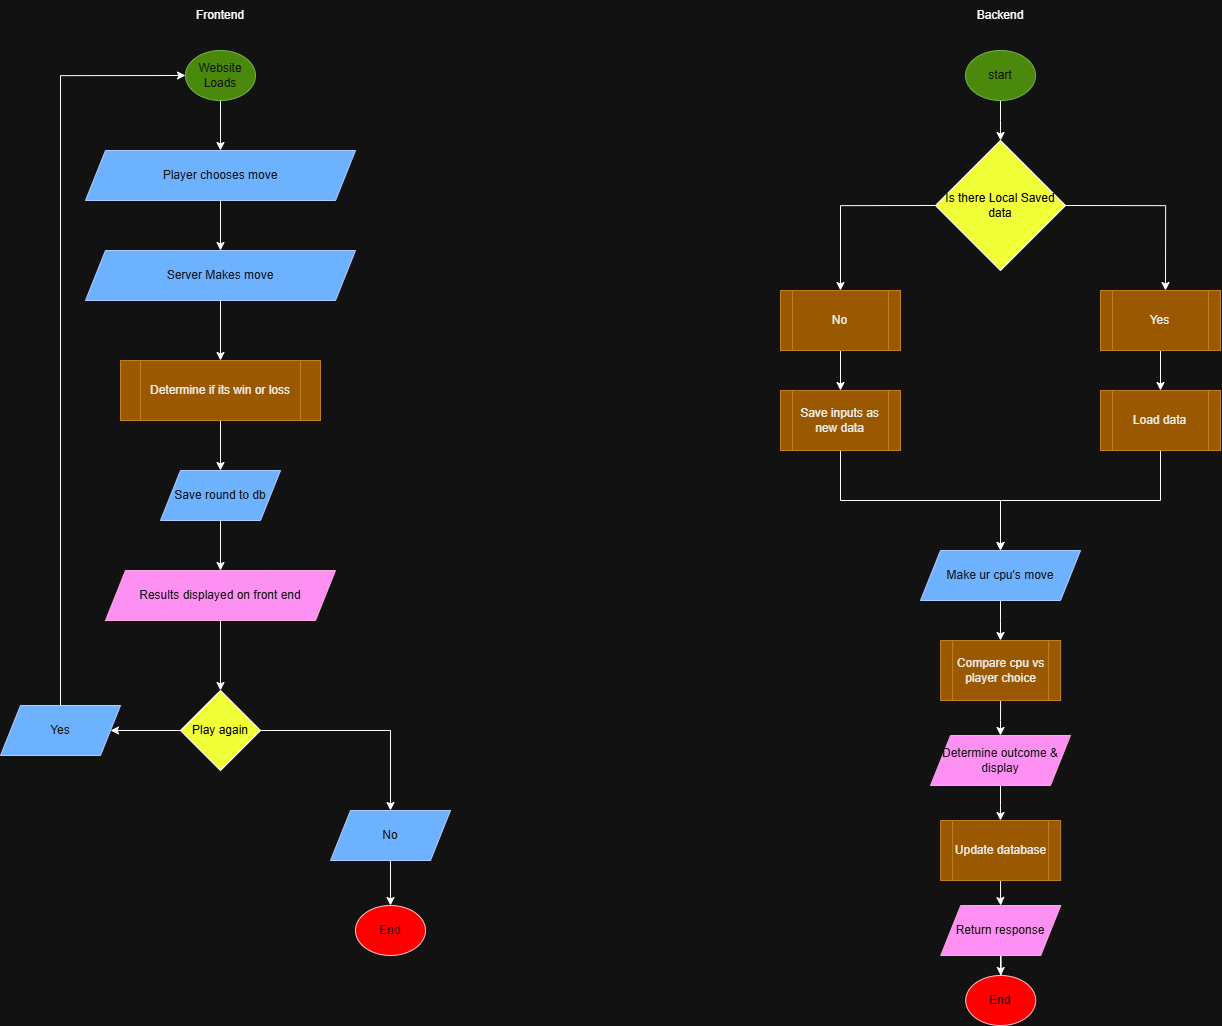

The diagram above was exported from draw.io. Its source (the exported page's mxGraphModel, read from the mxfile embedded in the PNG):
<mxGraphModel dx="4804" dy="2180" grid="1" gridSize="10" guides="1" tooltips="1" connect="1" arrows="1" fold="1" page="1" pageScale="1" pageWidth="850" pageHeight="1100" math="0" shadow="0">
  <root>
    <mxCell id="0" />
    <mxCell id="1" parent="0" />
    <mxCell id="PE-a21nzQOHibOmfSnfz-1" parent="1" style="text;html=1;whiteSpace=wrap;strokeColor=none;fillColor=none;align=center;verticalAlign=middle;rounded=0;" value="Frontend" vertex="1">
      <mxGeometry height="30" width="60" x="40" y="30" as="geometry" />
    </mxCell>
    <mxCell id="PE-a21nzQOHibOmfSnfz-2" parent="1" style="text;html=1;whiteSpace=wrap;strokeColor=none;fillColor=none;align=center;verticalAlign=middle;rounded=0;" value="Backend" vertex="1">
      <mxGeometry height="30" width="60" x="820" y="30" as="geometry" />
    </mxCell>
    <mxCell id="PE-a21nzQOHibOmfSnfz-4" edge="1" parent="1" source="PE-a21nzQOHibOmfSnfz-3" style="edgeStyle=orthogonalEdgeStyle;rounded=0;orthogonalLoop=1;jettySize=auto;html=1;exitX=0.5;exitY=1;exitDx=0;exitDy=0;" target="PE-a21nzQOHibOmfSnfz-5">
      <mxGeometry relative="1" as="geometry">
        <mxPoint x="70" y="170" as="targetPoint" />
      </mxGeometry>
    </mxCell>
    <mxCell id="PE-a21nzQOHibOmfSnfz-3" parent="1" style="ellipse;whiteSpace=wrap;html=1;fillColor=#60a917;fontColor=#ffffff;strokeColor=#2D7600;" value="Website Loads" vertex="1">
      <mxGeometry height="50" width="70" x="35" y="80" as="geometry" />
    </mxCell>
    <mxCell id="PE-a21nzQOHibOmfSnfz-6" edge="1" parent="1" source="PE-a21nzQOHibOmfSnfz-5" style="edgeStyle=orthogonalEdgeStyle;rounded=0;orthogonalLoop=1;jettySize=auto;html=1;exitX=0.5;exitY=1;exitDx=0;exitDy=0;">
      <mxGeometry relative="1" as="geometry">
        <mxPoint x="70" y="280" as="targetPoint" />
      </mxGeometry>
    </mxCell>
    <mxCell id="PE-a21nzQOHibOmfSnfz-5" parent="1" style="shape=parallelogram;perimeter=parallelogramPerimeter;whiteSpace=wrap;html=1;fixedSize=1;fillColor=#0050ef;fontColor=#ffffff;strokeColor=#001DBC;" value="Player chooses move" vertex="1">
      <mxGeometry height="50" width="270" x="-65" y="180" as="geometry" />
    </mxCell>
    <mxCell id="PE-a21nzQOHibOmfSnfz-14" edge="1" parent="1" source="PE-a21nzQOHibOmfSnfz-11" style="edgeStyle=orthogonalEdgeStyle;rounded=0;orthogonalLoop=1;jettySize=auto;html=1;exitX=0.5;exitY=1;exitDx=0;exitDy=0;entryX=0.5;entryY=0;entryDx=0;entryDy=0;">
      <mxGeometry relative="1" as="geometry">
        <mxPoint x="70" y="390" as="targetPoint" />
      </mxGeometry>
    </mxCell>
    <mxCell id="PE-a21nzQOHibOmfSnfz-11" parent="1" style="shape=parallelogram;perimeter=parallelogramPerimeter;whiteSpace=wrap;html=1;fixedSize=1;fillColor=#0050ef;fontColor=#ffffff;strokeColor=#001DBC;" value="Server Makes move" vertex="1">
      <mxGeometry height="50" width="270" x="-65" y="280" as="geometry" />
    </mxCell>
    <mxCell id="PE-a21nzQOHibOmfSnfz-21" edge="1" parent="1" source="PE-a21nzQOHibOmfSnfz-20" style="edgeStyle=orthogonalEdgeStyle;rounded=0;orthogonalLoop=1;jettySize=auto;html=1;exitX=0.5;exitY=1;exitDx=0;exitDy=0;" target="PE-a21nzQOHibOmfSnfz-22">
      <mxGeometry relative="1" as="geometry">
        <mxPoint x="70" y="550" as="targetPoint" />
      </mxGeometry>
    </mxCell>
    <mxCell id="PE-a21nzQOHibOmfSnfz-20" parent="1" style="shape=process;whiteSpace=wrap;html=1;backgroundOutline=1;fillColor=#f0a30a;fontColor=#000000;strokeColor=#BD7000;" value="Determine if its win or loss" vertex="1">
      <mxGeometry height="60" width="200" x="-30" y="390" as="geometry" />
    </mxCell>
    <mxCell id="PE-a21nzQOHibOmfSnfz-23" edge="1" parent="1" source="PE-a21nzQOHibOmfSnfz-22" style="edgeStyle=orthogonalEdgeStyle;rounded=0;orthogonalLoop=1;jettySize=auto;html=1;exitX=0.5;exitY=1;exitDx=0;exitDy=0;" target="PE-a21nzQOHibOmfSnfz-24">
      <mxGeometry relative="1" as="geometry">
        <mxPoint x="70" y="650" as="targetPoint" />
      </mxGeometry>
    </mxCell>
    <mxCell id="PE-a21nzQOHibOmfSnfz-22" parent="1" style="shape=parallelogram;perimeter=parallelogramPerimeter;whiteSpace=wrap;html=1;fixedSize=1;fillColor=#0050ef;fontColor=#ffffff;strokeColor=#001DBC;" value="Save round to db" vertex="1">
      <mxGeometry height="50" width="120" x="10" y="500" as="geometry" />
    </mxCell>
    <mxCell id="PE-a21nzQOHibOmfSnfz-25" edge="1" parent="1" source="PE-a21nzQOHibOmfSnfz-24" style="edgeStyle=orthogonalEdgeStyle;rounded=0;orthogonalLoop=1;jettySize=auto;html=1;exitX=0.5;exitY=1;exitDx=0;exitDy=0;" target="PE-a21nzQOHibOmfSnfz-26">
      <mxGeometry relative="1" as="geometry">
        <mxPoint x="70" y="710" as="targetPoint" />
      </mxGeometry>
    </mxCell>
    <mxCell id="PE-a21nzQOHibOmfSnfz-24" parent="1" style="shape=parallelogram;perimeter=parallelogramPerimeter;whiteSpace=wrap;html=1;fixedSize=1;fillColor=#d80073;fontColor=#ffffff;strokeColor=#A50040;" value="Results displayed on front end" vertex="1">
      <mxGeometry height="50" width="230" x="-45" y="600" as="geometry" />
    </mxCell>
    <mxCell id="PE-a21nzQOHibOmfSnfz-30" edge="1" parent="1" source="PE-a21nzQOHibOmfSnfz-26" style="edgeStyle=orthogonalEdgeStyle;rounded=0;orthogonalLoop=1;jettySize=auto;html=1;exitX=1;exitY=0.5;exitDx=0;exitDy=0;">
      <mxGeometry relative="1" as="geometry">
        <mxPoint x="240" y="840" as="targetPoint" />
      </mxGeometry>
    </mxCell>
    <mxCell id="PE-a21nzQOHibOmfSnfz-34" edge="1" parent="1" source="PE-a21nzQOHibOmfSnfz-26" style="edgeStyle=orthogonalEdgeStyle;rounded=0;orthogonalLoop=1;jettySize=auto;html=1;exitX=0;exitY=0.5;exitDx=0;exitDy=0;" target="PE-a21nzQOHibOmfSnfz-35">
      <mxGeometry relative="1" as="geometry">
        <mxPoint x="-90" y="760" as="targetPoint" />
      </mxGeometry>
    </mxCell>
    <mxCell id="PE-a21nzQOHibOmfSnfz-26" parent="1" style="rhombus;whiteSpace=wrap;html=1;fillColor=light-dark(#FFFFFF,#F1FF39);fontColor=light-dark(#000000,#000000);" value="Play again" vertex="1">
      <mxGeometry height="80" width="80" x="30" y="720" as="geometry" />
    </mxCell>
    <mxCell id="PE-a21nzQOHibOmfSnfz-32" edge="1" parent="1" source="PE-a21nzQOHibOmfSnfz-31" style="edgeStyle=orthogonalEdgeStyle;rounded=0;orthogonalLoop=1;jettySize=auto;html=1;exitX=0.5;exitY=1;exitDx=0;exitDy=0;" target="PE-a21nzQOHibOmfSnfz-33">
      <mxGeometry relative="1" as="geometry">
        <mxPoint x="240" y="960" as="targetPoint" />
      </mxGeometry>
    </mxCell>
    <mxCell id="PE-a21nzQOHibOmfSnfz-31" parent="1" style="shape=parallelogram;perimeter=parallelogramPerimeter;whiteSpace=wrap;html=1;fixedSize=1;fillColor=#0050ef;fontColor=#ffffff;strokeColor=#001DBC;" value="No" vertex="1">
      <mxGeometry height="50" width="120" x="180" y="840" as="geometry" />
    </mxCell>
    <mxCell id="PE-a21nzQOHibOmfSnfz-33" parent="1" style="ellipse;whiteSpace=wrap;html=1;fillColor=light-dark(#A20025,#FF0000);fontColor=#ffffff;strokeColor=#6F0000;" value="End" vertex="1">
      <mxGeometry height="50" width="70" x="205" y="935" as="geometry" />
    </mxCell>
    <mxCell id="PE-a21nzQOHibOmfSnfz-36" edge="1" parent="1" source="PE-a21nzQOHibOmfSnfz-35" style="edgeStyle=orthogonalEdgeStyle;rounded=0;orthogonalLoop=1;jettySize=auto;html=1;exitX=0.5;exitY=0;exitDx=0;exitDy=0;entryX=0;entryY=0.5;entryDx=0;entryDy=0;" target="PE-a21nzQOHibOmfSnfz-3">
      <mxGeometry relative="1" as="geometry">
        <mxPoint x="-90" y="101" as="targetPoint" />
      </mxGeometry>
    </mxCell>
    <mxCell id="PE-a21nzQOHibOmfSnfz-35" parent="1" style="shape=parallelogram;perimeter=parallelogramPerimeter;whiteSpace=wrap;html=1;fixedSize=1;fillColor=#0050ef;fontColor=#ffffff;strokeColor=#001DBC;" value="Yes" vertex="1">
      <mxGeometry height="50" width="120" x="-150" y="735" as="geometry" />
    </mxCell>
    <mxCell id="PE-a21nzQOHibOmfSnfz-38" edge="1" parent="1" source="PE-a21nzQOHibOmfSnfz-37" style="edgeStyle=orthogonalEdgeStyle;rounded=0;orthogonalLoop=1;jettySize=auto;html=1;exitX=0.5;exitY=1;exitDx=0;exitDy=0;">
      <mxGeometry relative="1" as="geometry">
        <mxPoint x="850.0833333333335" y="170" as="targetPoint" />
      </mxGeometry>
    </mxCell>
    <mxCell id="PE-a21nzQOHibOmfSnfz-37" parent="1" style="ellipse;whiteSpace=wrap;html=1;fillColor=#60a917;fontColor=#ffffff;strokeColor=#2D7600;" value="start" vertex="1">
      <mxGeometry height="50" width="70" x="815" y="80" as="geometry" />
    </mxCell>
    <mxCell id="PE-a21nzQOHibOmfSnfz-42" edge="1" parent="1" source="PE-a21nzQOHibOmfSnfz-40" style="edgeStyle=orthogonalEdgeStyle;rounded=0;orthogonalLoop=1;jettySize=auto;html=1;exitX=1;exitY=0.5;exitDx=0;exitDy=0;">
      <mxGeometry relative="1" as="geometry">
        <mxPoint x="940" y="235" as="sourcePoint" />
        <mxPoint x="1015" y="320.0000000000001" as="targetPoint" />
      </mxGeometry>
    </mxCell>
    <mxCell id="PE-a21nzQOHibOmfSnfz-45" edge="1" parent="1" source="PE-a21nzQOHibOmfSnfz-40" style="edgeStyle=orthogonalEdgeStyle;rounded=0;orthogonalLoop=1;jettySize=auto;html=1;exitX=0;exitY=0.5;exitDx=0;exitDy=0;">
      <mxGeometry relative="1" as="geometry">
        <mxPoint x="690" y="320.0000000000001" as="targetPoint" />
      </mxGeometry>
    </mxCell>
    <mxCell id="PE-a21nzQOHibOmfSnfz-40" parent="1" style="rhombus;whiteSpace=wrap;html=1;fillColor=light-dark(#FFFFFF,#F1FF39);fontColor=light-dark(#000000,#000000);" value="Is there Local Saved data" vertex="1">
      <mxGeometry height="130" width="130" x="785" y="170" as="geometry" />
    </mxCell>
    <mxCell id="PE-a21nzQOHibOmfSnfz-48" edge="1" parent="1" source="PE-a21nzQOHibOmfSnfz-44" style="edgeStyle=orthogonalEdgeStyle;rounded=0;orthogonalLoop=1;jettySize=auto;html=1;exitX=0.5;exitY=1;exitDx=0;exitDy=0;" target="PE-a21nzQOHibOmfSnfz-51">
      <mxGeometry relative="1" as="geometry">
        <mxPoint x="990.3333333333335" y="415" as="targetPoint" />
      </mxGeometry>
    </mxCell>
    <mxCell id="PE-a21nzQOHibOmfSnfz-44" parent="1" style="shape=process;whiteSpace=wrap;html=1;backgroundOutline=1;fillColor=#f0a30a;fontColor=#000000;strokeColor=#BD7000;" value="Yes" vertex="1">
      <mxGeometry height="60" width="120" x="950" y="320" as="geometry" />
    </mxCell>
    <mxCell id="PE-a21nzQOHibOmfSnfz-52" edge="1" parent="1" source="PE-a21nzQOHibOmfSnfz-47" style="edgeStyle=orthogonalEdgeStyle;rounded=0;orthogonalLoop=1;jettySize=auto;html=1;exitX=0.5;exitY=1;exitDx=0;exitDy=0;" target="PE-a21nzQOHibOmfSnfz-53">
      <mxGeometry relative="1" as="geometry">
        <mxPoint x="690.3333333333335" y="440" as="targetPoint" />
      </mxGeometry>
    </mxCell>
    <mxCell id="PE-a21nzQOHibOmfSnfz-47" parent="1" style="shape=process;whiteSpace=wrap;html=1;backgroundOutline=1;fillColor=#f0a30a;fontColor=#000000;strokeColor=#BD7000;" value="No" vertex="1">
      <mxGeometry height="60" width="120" x="630" y="320" as="geometry" />
    </mxCell>
    <mxCell id="PE-a21nzQOHibOmfSnfz-55" edge="1" parent="1" source="PE-a21nzQOHibOmfSnfz-51" style="edgeStyle=orthogonalEdgeStyle;rounded=0;orthogonalLoop=1;jettySize=auto;html=1;exitX=0.5;exitY=1;exitDx=0;exitDy=0;">
      <mxGeometry relative="1" as="geometry">
        <mxPoint x="850" y="580" as="targetPoint" />
      </mxGeometry>
    </mxCell>
    <mxCell id="PE-a21nzQOHibOmfSnfz-51" parent="1" style="shape=process;whiteSpace=wrap;html=1;backgroundOutline=1;fillColor=#f0a30a;fontColor=#000000;strokeColor=#BD7000;" value="Load data" vertex="1">
      <mxGeometry height="60" width="120" x="950.0033333333334" y="420" as="geometry" />
    </mxCell>
    <mxCell id="PE-a21nzQOHibOmfSnfz-54" edge="1" parent="1" source="PE-a21nzQOHibOmfSnfz-53" style="edgeStyle=orthogonalEdgeStyle;rounded=0;orthogonalLoop=1;jettySize=auto;html=1;exitX=0.5;exitY=1;exitDx=0;exitDy=0;">
      <mxGeometry relative="1" as="geometry">
        <mxPoint x="850" y="580" as="targetPoint" />
      </mxGeometry>
    </mxCell>
    <mxCell id="PE-a21nzQOHibOmfSnfz-53" parent="1" style="shape=process;whiteSpace=wrap;html=1;backgroundOutline=1;fillColor=#f0a30a;fontColor=#000000;strokeColor=#BD7000;" value="Save inputs as new data" vertex="1">
      <mxGeometry height="60" width="120" x="630.0033333333334" y="420" as="geometry" />
    </mxCell>
    <mxCell id="PE-a21nzQOHibOmfSnfz-57" edge="1" parent="1" source="PE-a21nzQOHibOmfSnfz-56" style="edgeStyle=orthogonalEdgeStyle;rounded=0;orthogonalLoop=1;jettySize=auto;html=1;exitX=0.5;exitY=1;exitDx=0;exitDy=0;" target="PE-a21nzQOHibOmfSnfz-58">
      <mxGeometry relative="1" as="geometry">
        <mxPoint x="850.0952380952381" y="700" as="targetPoint" />
      </mxGeometry>
    </mxCell>
    <mxCell id="PE-a21nzQOHibOmfSnfz-56" parent="1" style="shape=parallelogram;perimeter=parallelogramPerimeter;whiteSpace=wrap;html=1;fixedSize=1;fillColor=#0050ef;fontColor=#ffffff;strokeColor=#001DBC;" value="Make ur cpu's move" vertex="1">
      <mxGeometry height="50" width="160" x="770" y="580" as="geometry" />
    </mxCell>
    <mxCell id="PE-a21nzQOHibOmfSnfz-59" edge="1" parent="1" source="PE-a21nzQOHibOmfSnfz-58" style="edgeStyle=orthogonalEdgeStyle;rounded=0;orthogonalLoop=1;jettySize=auto;html=1;exitX=0.5;exitY=1;exitDx=0;exitDy=0;" target="PE-a21nzQOHibOmfSnfz-60">
      <mxGeometry relative="1" as="geometry">
        <mxPoint x="850.0952380952381" y="790" as="targetPoint" />
      </mxGeometry>
    </mxCell>
    <mxCell id="PE-a21nzQOHibOmfSnfz-58" parent="1" style="shape=process;whiteSpace=wrap;html=1;backgroundOutline=1;fillColor=#f0a30a;fontColor=#000000;strokeColor=#BD7000;" value="Compare cpu vs player choice" vertex="1">
      <mxGeometry height="60" width="120" x="790.0952380952381" y="670" as="geometry" />
    </mxCell>
    <mxCell id="PE-a21nzQOHibOmfSnfz-61" edge="1" parent="1" source="PE-a21nzQOHibOmfSnfz-60" style="edgeStyle=orthogonalEdgeStyle;rounded=0;orthogonalLoop=1;jettySize=auto;html=1;exitX=0.5;exitY=1;exitDx=0;exitDy=0;" target="PE-a21nzQOHibOmfSnfz-62">
      <mxGeometry relative="1" as="geometry">
        <mxPoint x="850.0952380952381" y="890" as="targetPoint" />
      </mxGeometry>
    </mxCell>
    <mxCell id="PE-a21nzQOHibOmfSnfz-60" parent="1" style="shape=parallelogram;perimeter=parallelogramPerimeter;whiteSpace=wrap;html=1;fixedSize=1;fillColor=#d80073;fontColor=#ffffff;strokeColor=#A50040;" value="Determine outcome &amp;amp; display" vertex="1">
      <mxGeometry height="50" width="139.9" x="780.0500000000001" y="765" as="geometry" />
    </mxCell>
    <mxCell id="PE-a21nzQOHibOmfSnfz-63" edge="1" parent="1" source="PE-a21nzQOHibOmfSnfz-62" style="edgeStyle=orthogonalEdgeStyle;rounded=0;orthogonalLoop=1;jettySize=auto;html=1;exitX=0.5;exitY=1;exitDx=0;exitDy=0;" target="PE-a21nzQOHibOmfSnfz-64">
      <mxGeometry relative="1" as="geometry">
        <mxPoint x="850.2352941176473" y="960" as="targetPoint" />
      </mxGeometry>
    </mxCell>
    <mxCell id="PE-a21nzQOHibOmfSnfz-62" parent="1" style="shape=process;whiteSpace=wrap;html=1;backgroundOutline=1;fillColor=#f0a30a;fontColor=#000000;strokeColor=#BD7000;" value="Update database" vertex="1">
      <mxGeometry height="60" width="120" x="790.0952380952381" y="850" as="geometry" />
    </mxCell>
    <mxCell id="PE-a21nzQOHibOmfSnfz-65" edge="1" parent="1" source="PE-a21nzQOHibOmfSnfz-64" style="edgeStyle=orthogonalEdgeStyle;rounded=0;orthogonalLoop=1;jettySize=auto;html=1;exitX=0.5;exitY=1;exitDx=0;exitDy=0;" target="PE-a21nzQOHibOmfSnfz-66">
      <mxGeometry relative="1" as="geometry">
        <mxPoint x="850.2352941176473" y="1030" as="targetPoint" />
      </mxGeometry>
    </mxCell>
    <mxCell id="PE-a21nzQOHibOmfSnfz-64" parent="1" style="shape=parallelogram;perimeter=parallelogramPerimeter;whiteSpace=wrap;html=1;fixedSize=1;fillColor=#d80073;fontColor=#ffffff;strokeColor=#A50040;" value="Return response" vertex="1">
      <mxGeometry height="50" width="120" x="790.2352941176473" y="935" as="geometry" />
    </mxCell>
    <mxCell id="PE-a21nzQOHibOmfSnfz-66" parent="1" style="ellipse;whiteSpace=wrap;html=1;fillColor=light-dark(#A20025,#FF0000);fontColor=#ffffff;strokeColor=#6F0000;" value="End" vertex="1">
      <mxGeometry height="50" width="70" x="815.2352941176473" y="1005" as="geometry" />
    </mxCell>
  </root>
</mxGraphModel>